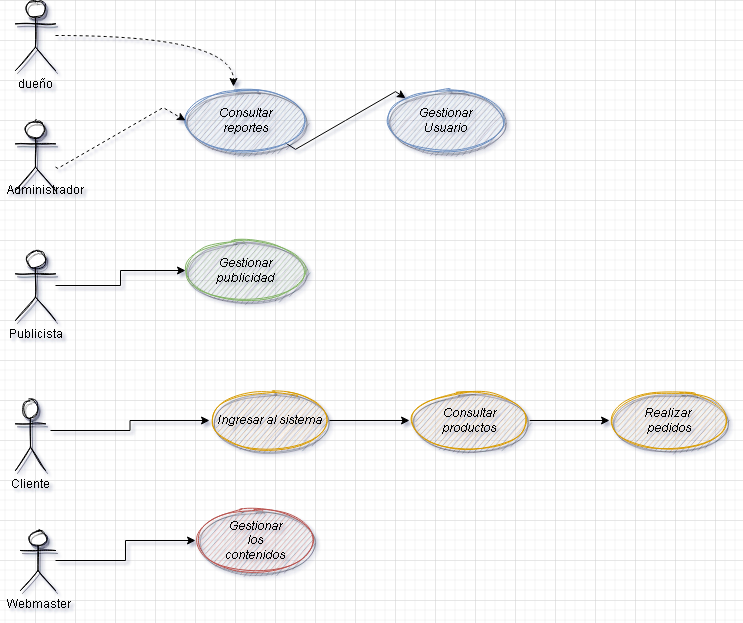

The diagram above was exported from draw.io. Its source (the exported page's mxGraphModel, read from the mxfile embedded in the PNG):
<mxGraphModel dx="866" dy="436" grid="1" gridSize="10" guides="1" tooltips="1" connect="1" arrows="1" fold="1" page="1" pageScale="1" pageWidth="827" pageHeight="1169" math="0" shadow="0">
  <root>
    <mxCell id="WIyWlLk6GJQsqaUBKTNV-0" />
    <mxCell id="WIyWlLk6GJQsqaUBKTNV-1" parent="WIyWlLk6GJQsqaUBKTNV-0" />
    <mxCell id="wsv8kpSPk3HlOjZuUHq4-5" style="edgeStyle=orthogonalEdgeStyle;rounded=0;orthogonalLoop=1;jettySize=auto;html=1;entryX=0.4;entryY=-0.067;entryDx=0;entryDy=0;entryPerimeter=0;dashed=1;curved=1;" edge="1" parent="WIyWlLk6GJQsqaUBKTNV-1" target="wsv8kpSPk3HlOjZuUHq4-1">
      <mxGeometry relative="1" as="geometry">
        <mxPoint x="140" y="75" as="sourcePoint" />
      </mxGeometry>
    </mxCell>
    <mxCell id="wsv8kpSPk3HlOjZuUHq4-19" value="" style="edgeStyle=isometricEdgeStyle;rounded=0;orthogonalLoop=1;jettySize=auto;html=1;elbow=vertical;" edge="1" parent="WIyWlLk6GJQsqaUBKTNV-1" source="wsv8kpSPk3HlOjZuUHq4-1" target="wsv8kpSPk3HlOjZuUHq4-18">
      <mxGeometry relative="1" as="geometry" />
    </mxCell>
    <mxCell id="wsv8kpSPk3HlOjZuUHq4-1" value="Consultar&lt;br&gt;reportes" style="ellipse;whiteSpace=wrap;verticalAlign=middle;shadow=1;sketch=1;fillColor=#dae8fc;strokeColor=#6c8ebf;gradientColor=none;fontStyle=2;labelBackgroundColor=none;labelBorderColor=none;html=1;" vertex="1" parent="WIyWlLk6GJQsqaUBKTNV-1">
      <mxGeometry x="270" y="130" width="120" height="60" as="geometry" />
    </mxCell>
    <mxCell id="wsv8kpSPk3HlOjZuUHq4-11" style="edgeStyle=orthogonalEdgeStyle;rounded=0;orthogonalLoop=1;jettySize=auto;html=1;" edge="1" parent="WIyWlLk6GJQsqaUBKTNV-1" source="wsv8kpSPk3HlOjZuUHq4-6" target="wsv8kpSPk3HlOjZuUHq4-9">
      <mxGeometry relative="1" as="geometry" />
    </mxCell>
    <mxCell id="wsv8kpSPk3HlOjZuUHq4-6" value="Publicista" style="shape=umlActor;verticalLabelPosition=bottom;verticalAlign=top;html=1;outlineConnect=0;shadow=1;labelBackgroundColor=none;labelBorderColor=none;sketch=1;gradientColor=none;" vertex="1" parent="WIyWlLk6GJQsqaUBKTNV-1">
      <mxGeometry x="100" y="290" width="40" height="70" as="geometry" />
    </mxCell>
    <mxCell id="wsv8kpSPk3HlOjZuUHq4-44" style="edgeStyle=isometricEdgeStyle;rounded=0;orthogonalLoop=1;jettySize=auto;html=1;entryX=0;entryY=0.5;entryDx=0;entryDy=0;dashed=1;elbow=vertical;" edge="1" parent="WIyWlLk6GJQsqaUBKTNV-1" source="wsv8kpSPk3HlOjZuUHq4-7" target="wsv8kpSPk3HlOjZuUHq4-1">
      <mxGeometry relative="1" as="geometry" />
    </mxCell>
    <mxCell id="wsv8kpSPk3HlOjZuUHq4-7" value="" style="shape=umlActor;verticalLabelPosition=bottom;verticalAlign=top;html=1;outlineConnect=0;shadow=1;labelBackgroundColor=none;labelBorderColor=none;sketch=1;gradientColor=none;" vertex="1" parent="WIyWlLk6GJQsqaUBKTNV-1">
      <mxGeometry x="100" y="160" width="40" height="70" as="geometry" />
    </mxCell>
    <mxCell id="wsv8kpSPk3HlOjZuUHq4-8" value="dueño" style="shape=umlActor;verticalLabelPosition=bottom;verticalAlign=top;html=1;outlineConnect=0;shadow=1;labelBackgroundColor=none;labelBorderColor=none;sketch=1;gradientColor=none;" vertex="1" parent="WIyWlLk6GJQsqaUBKTNV-1">
      <mxGeometry x="100" y="40" width="40" height="70" as="geometry" />
    </mxCell>
    <mxCell id="wsv8kpSPk3HlOjZuUHq4-9" value="Gestionar&lt;br&gt;publicidad" style="ellipse;whiteSpace=wrap;html=1;verticalAlign=middle;shadow=1;labelBackgroundColor=none;labelBorderColor=none;sketch=1;fontStyle=2;fillColor=#d5e8d4;strokeColor=#82b366;" vertex="1" parent="WIyWlLk6GJQsqaUBKTNV-1">
      <mxGeometry x="270" y="280" width="120" height="60" as="geometry" />
    </mxCell>
    <mxCell id="wsv8kpSPk3HlOjZuUHq4-14" value="" style="edgeStyle=orthogonalEdgeStyle;rounded=0;orthogonalLoop=1;jettySize=auto;html=1;" edge="1" parent="WIyWlLk6GJQsqaUBKTNV-1" target="wsv8kpSPk3HlOjZuUHq4-13">
      <mxGeometry relative="1" as="geometry">
        <mxPoint x="135" y="470" as="sourcePoint" />
      </mxGeometry>
    </mxCell>
    <mxCell id="wsv8kpSPk3HlOjZuUHq4-26" value="" style="edgeStyle=orthogonalEdgeStyle;rounded=0;orthogonalLoop=1;jettySize=auto;html=1;" edge="1" parent="WIyWlLk6GJQsqaUBKTNV-1" source="wsv8kpSPk3HlOjZuUHq4-13" target="wsv8kpSPk3HlOjZuUHq4-25">
      <mxGeometry relative="1" as="geometry" />
    </mxCell>
    <mxCell id="wsv8kpSPk3HlOjZuUHq4-13" value="Ingresar al sistema" style="ellipse;whiteSpace=wrap;html=1;verticalAlign=middle;shadow=1;labelBackgroundColor=none;labelBorderColor=none;sketch=1;fontStyle=2;fillColor=#ffe6cc;strokeColor=#d79b00;" vertex="1" parent="WIyWlLk6GJQsqaUBKTNV-1">
      <mxGeometry x="294" y="430" width="120" height="60" as="geometry" />
    </mxCell>
    <mxCell id="wsv8kpSPk3HlOjZuUHq4-17" value="Administrador" style="text;html=1;align=center;verticalAlign=middle;resizable=0;points=[];autosize=1;strokeColor=none;fillColor=none;" vertex="1" parent="WIyWlLk6GJQsqaUBKTNV-1">
      <mxGeometry x="85" y="220" width="90" height="20" as="geometry" />
    </mxCell>
    <mxCell id="wsv8kpSPk3HlOjZuUHq4-18" value="Gestionar&lt;br&gt;Usuario" style="ellipse;whiteSpace=wrap;html=1;fillColor=#dae8fc;strokeColor=#6c8ebf;shadow=1;sketch=1;gradientColor=none;fontStyle=2;labelBackgroundColor=none;labelBorderColor=none;" vertex="1" parent="WIyWlLk6GJQsqaUBKTNV-1">
      <mxGeometry x="470" y="130" width="120" height="60" as="geometry" />
    </mxCell>
    <mxCell id="wsv8kpSPk3HlOjZuUHq4-24" value="Cliente" style="shape=umlActor;verticalLabelPosition=bottom;verticalAlign=top;html=1;outlineConnect=0;shadow=1;labelBackgroundColor=none;labelBorderColor=none;sketch=1;gradientColor=none;" vertex="1" parent="WIyWlLk6GJQsqaUBKTNV-1">
      <mxGeometry x="100" y="440" width="30" height="70" as="geometry" />
    </mxCell>
    <mxCell id="wsv8kpSPk3HlOjZuUHq4-28" value="" style="edgeStyle=orthogonalEdgeStyle;rounded=0;orthogonalLoop=1;jettySize=auto;html=1;" edge="1" parent="WIyWlLk6GJQsqaUBKTNV-1" source="wsv8kpSPk3HlOjZuUHq4-25" target="wsv8kpSPk3HlOjZuUHq4-27">
      <mxGeometry relative="1" as="geometry" />
    </mxCell>
    <mxCell id="wsv8kpSPk3HlOjZuUHq4-25" value="Consultar&lt;br&gt;productos" style="ellipse;whiteSpace=wrap;html=1;fillColor=#ffe6cc;strokeColor=#d79b00;shadow=1;labelBackgroundColor=none;labelBorderColor=none;sketch=1;fontStyle=2;" vertex="1" parent="WIyWlLk6GJQsqaUBKTNV-1">
      <mxGeometry x="494" y="430" width="120" height="60" as="geometry" />
    </mxCell>
    <mxCell id="wsv8kpSPk3HlOjZuUHq4-27" value="Realizar&amp;nbsp;&lt;br&gt;pedidos" style="ellipse;whiteSpace=wrap;html=1;fillColor=#ffe6cc;strokeColor=#d79b00;shadow=1;labelBackgroundColor=none;labelBorderColor=none;sketch=1;fontStyle=2;" vertex="1" parent="WIyWlLk6GJQsqaUBKTNV-1">
      <mxGeometry x="694" y="430" width="120" height="60" as="geometry" />
    </mxCell>
    <mxCell id="wsv8kpSPk3HlOjZuUHq4-39" value="" style="edgeStyle=orthogonalEdgeStyle;rounded=0;orthogonalLoop=1;jettySize=auto;html=1;" edge="1" parent="WIyWlLk6GJQsqaUBKTNV-1" source="wsv8kpSPk3HlOjZuUHq4-29" target="wsv8kpSPk3HlOjZuUHq4-38">
      <mxGeometry relative="1" as="geometry" />
    </mxCell>
    <mxCell id="wsv8kpSPk3HlOjZuUHq4-29" value="Webmaster" style="shape=umlActor;verticalLabelPosition=bottom;verticalAlign=top;html=1;outlineConnect=0;shadow=1;labelBackgroundColor=none;labelBorderColor=none;sketch=1;gradientColor=none;" vertex="1" parent="WIyWlLk6GJQsqaUBKTNV-1">
      <mxGeometry x="105" y="570" width="35" height="60" as="geometry" />
    </mxCell>
    <mxCell id="wsv8kpSPk3HlOjZuUHq4-38" value="Gestionar&lt;br&gt;los&lt;br&gt;contenidos" style="ellipse;whiteSpace=wrap;html=1;verticalAlign=middle;shadow=1;labelBackgroundColor=none;labelBorderColor=none;sketch=1;fontStyle=2;fillColor=#f8cecc;strokeColor=#b85450;" vertex="1" parent="WIyWlLk6GJQsqaUBKTNV-1">
      <mxGeometry x="280" y="550" width="120" height="60" as="geometry" />
    </mxCell>
  </root>
</mxGraphModel>